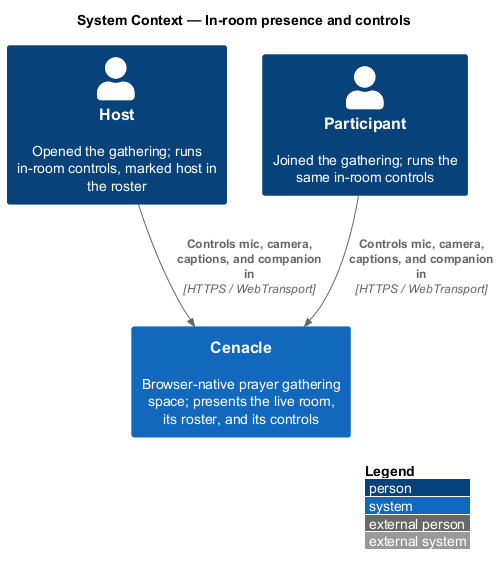

The diagram above was rendered by PlantUML. Its source (embedded in the PNG):
@startuml
!include <C4/C4_Context>
LAYOUT_WITH_LEGEND()
title System Context — In-room presence and controls

Person(host, "Host", "Opened the gathering; runs in-room controls, marked host in the roster")
Person(participant, "Participant", "Joined the gathering; runs the same in-room controls")
System(cenacle, "Cenacle", "Browser-native prayer gathering space; presents the live room, its roster, and its controls")

Rel(host, cenacle, "Controls mic, camera, captions, and companion in", "HTTPS / WebTransport")
Rel(participant, cenacle, "Controls mic, camera, captions, and companion in", "HTTPS / WebTransport")
@enduml